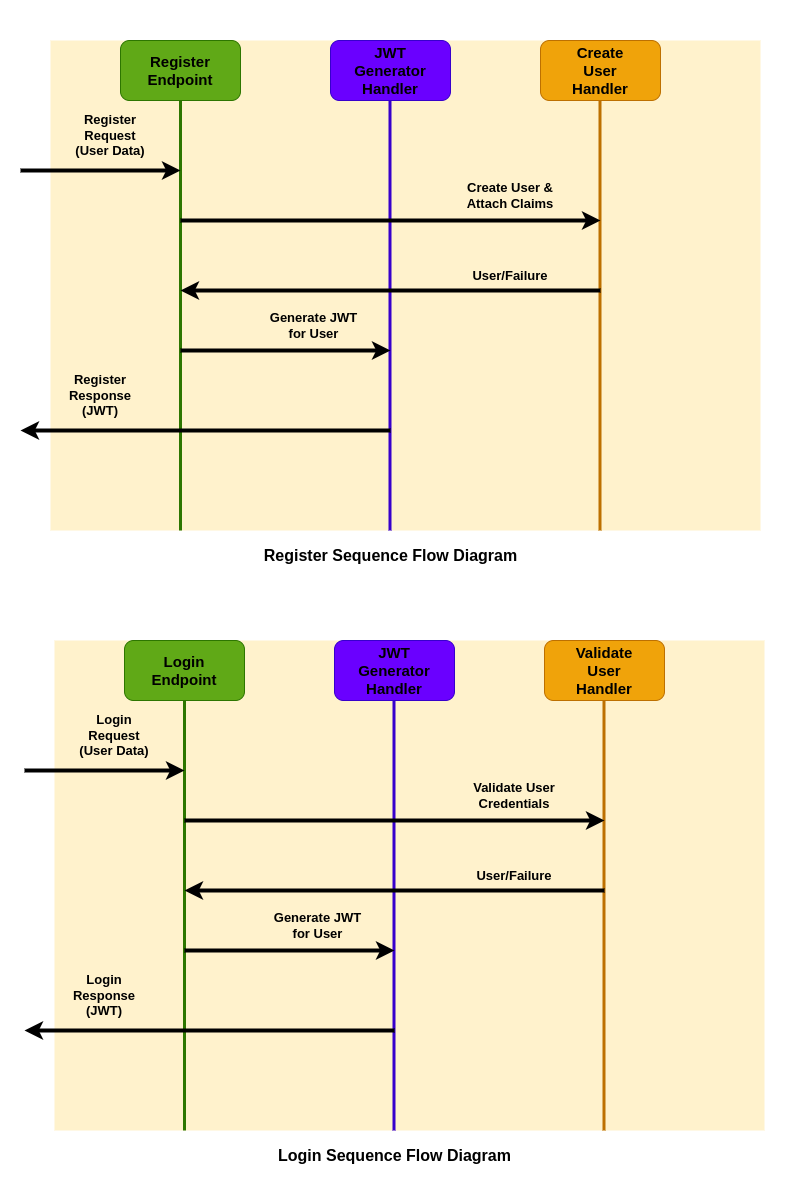

The diagram above was exported from draw.io. Its source (the exported page's mxGraphModel, read from the mxfile embedded in the PNG):
<mxGraphModel dx="1052" dy="652" grid="1" gridSize="10" guides="1" tooltips="1" connect="1" arrows="1" fold="1" page="1" pageScale="1" pageWidth="827" pageHeight="1169" math="0" shadow="0">
  <root>
    <mxCell id="0" />
    <mxCell id="1" parent="0" />
    <mxCell id="0W_0fvoJ7T5yg1cMuroy-47" value="" style="rounded=0;whiteSpace=wrap;html=1;strokeColor=none;" vertex="1" parent="1">
      <mxGeometry x="20" y="80" width="790" height="1180" as="geometry" />
    </mxCell>
    <mxCell id="0W_0fvoJ7T5yg1cMuroy-24" value="" style="group" vertex="1" connectable="0" parent="1">
      <mxGeometry x="40" y="120" width="740" height="530" as="geometry" />
    </mxCell>
    <mxCell id="0W_0fvoJ7T5yg1cMuroy-1" value="" style="rounded=0;whiteSpace=wrap;html=1;fillColor=#fff2cc;strokeColor=none;" vertex="1" parent="0W_0fvoJ7T5yg1cMuroy-24">
      <mxGeometry x="30" width="710" height="490" as="geometry" />
    </mxCell>
    <mxCell id="0W_0fvoJ7T5yg1cMuroy-2" value="" style="rounded=1;whiteSpace=wrap;html=1;fillColor=#60a917;strokeColor=#2D7600;fontColor=#ffffff;" vertex="1" parent="0W_0fvoJ7T5yg1cMuroy-24">
      <mxGeometry x="100" width="120" height="60" as="geometry" />
    </mxCell>
    <mxCell id="0W_0fvoJ7T5yg1cMuroy-3" value="" style="rounded=1;whiteSpace=wrap;html=1;fillColor=#f0a30a;strokeColor=#BD7000;fontColor=#000000;" vertex="1" parent="0W_0fvoJ7T5yg1cMuroy-24">
      <mxGeometry x="520" width="120" height="60" as="geometry" />
    </mxCell>
    <mxCell id="0W_0fvoJ7T5yg1cMuroy-4" value="" style="rounded=1;whiteSpace=wrap;html=1;fillColor=#6a00ff;strokeColor=#3700CC;fontColor=#ffffff;" vertex="1" parent="0W_0fvoJ7T5yg1cMuroy-24">
      <mxGeometry x="310" width="120" height="60" as="geometry" />
    </mxCell>
    <mxCell id="0W_0fvoJ7T5yg1cMuroy-6" value="&lt;font style=&quot;font-size: 15px;&quot;&gt;&lt;b&gt;Register Endpoint&lt;/b&gt;&lt;/font&gt;" style="text;html=1;strokeColor=none;fillColor=none;align=center;verticalAlign=middle;whiteSpace=wrap;rounded=0;" vertex="1" parent="0W_0fvoJ7T5yg1cMuroy-24">
      <mxGeometry x="130" y="15" width="60" height="30" as="geometry" />
    </mxCell>
    <mxCell id="0W_0fvoJ7T5yg1cMuroy-7" value="&lt;font style=&quot;font-size: 15px;&quot;&gt;&lt;b&gt;Create User&lt;br&gt;Handler&lt;/b&gt;&lt;/font&gt;" style="text;html=1;strokeColor=none;fillColor=none;align=center;verticalAlign=middle;whiteSpace=wrap;rounded=0;" vertex="1" parent="0W_0fvoJ7T5yg1cMuroy-24">
      <mxGeometry x="550" y="15" width="60" height="30" as="geometry" />
    </mxCell>
    <mxCell id="0W_0fvoJ7T5yg1cMuroy-8" value="&lt;font style=&quot;font-size: 15px;&quot;&gt;&lt;b&gt;JWT Generator Handler&lt;/b&gt;&lt;/font&gt;" style="text;html=1;strokeColor=none;fillColor=none;align=center;verticalAlign=middle;whiteSpace=wrap;rounded=0;" vertex="1" parent="0W_0fvoJ7T5yg1cMuroy-24">
      <mxGeometry x="340" y="15" width="60" height="30" as="geometry" />
    </mxCell>
    <mxCell id="0W_0fvoJ7T5yg1cMuroy-9" value="" style="endArrow=none;html=1;rounded=0;strokeWidth=3;entryX=0.5;entryY=1;entryDx=0;entryDy=0;fillColor=#60a917;strokeColor=#2D7600;" edge="1" parent="0W_0fvoJ7T5yg1cMuroy-24" target="0W_0fvoJ7T5yg1cMuroy-2">
      <mxGeometry width="50" height="50" relative="1" as="geometry">
        <mxPoint x="160" y="490" as="sourcePoint" />
        <mxPoint x="400" y="170" as="targetPoint" />
      </mxGeometry>
    </mxCell>
    <mxCell id="0W_0fvoJ7T5yg1cMuroy-10" value="" style="endArrow=none;html=1;rounded=0;strokeWidth=3;entryX=0.5;entryY=1;entryDx=0;entryDy=0;fillColor=#f0a30a;strokeColor=#BD7000;" edge="1" parent="0W_0fvoJ7T5yg1cMuroy-24">
      <mxGeometry width="50" height="50" relative="1" as="geometry">
        <mxPoint x="579.5" y="490" as="sourcePoint" />
        <mxPoint x="579.5" y="60" as="targetPoint" />
      </mxGeometry>
    </mxCell>
    <mxCell id="0W_0fvoJ7T5yg1cMuroy-11" value="" style="endArrow=none;html=1;rounded=0;strokeWidth=3;entryX=0.5;entryY=1;entryDx=0;entryDy=0;fillColor=#6a00ff;strokeColor=#3700CC;" edge="1" parent="0W_0fvoJ7T5yg1cMuroy-24">
      <mxGeometry width="50" height="50" relative="1" as="geometry">
        <mxPoint x="369.5" y="490" as="sourcePoint" />
        <mxPoint x="369.5" y="60" as="targetPoint" />
      </mxGeometry>
    </mxCell>
    <mxCell id="0W_0fvoJ7T5yg1cMuroy-12" value="" style="endArrow=classic;html=1;rounded=0;strokeWidth=4;fontSize=14;" edge="1" parent="0W_0fvoJ7T5yg1cMuroy-24">
      <mxGeometry relative="1" as="geometry">
        <mxPoint y="130" as="sourcePoint" />
        <mxPoint x="160" y="130" as="targetPoint" />
        <Array as="points" />
      </mxGeometry>
    </mxCell>
    <mxCell id="0W_0fvoJ7T5yg1cMuroy-14" value="&lt;b&gt;&lt;font style=&quot;font-size: 13px;&quot;&gt;Register Request (User Data)&lt;/font&gt;&lt;/b&gt;" style="text;html=1;strokeColor=none;fillColor=none;align=center;verticalAlign=middle;whiteSpace=wrap;rounded=0;" vertex="1" parent="0W_0fvoJ7T5yg1cMuroy-24">
      <mxGeometry x="50" y="80" width="80" height="30" as="geometry" />
    </mxCell>
    <mxCell id="0W_0fvoJ7T5yg1cMuroy-15" value="" style="endArrow=classic;html=1;rounded=0;strokeWidth=4;fontSize=14;" edge="1" parent="0W_0fvoJ7T5yg1cMuroy-24">
      <mxGeometry relative="1" as="geometry">
        <mxPoint x="370" y="390" as="sourcePoint" />
        <mxPoint y="390" as="targetPoint" />
        <Array as="points" />
      </mxGeometry>
    </mxCell>
    <mxCell id="0W_0fvoJ7T5yg1cMuroy-16" value="&lt;b&gt;&lt;font style=&quot;font-size: 13px;&quot;&gt;Register Response (JWT)&lt;/font&gt;&lt;/b&gt;" style="text;html=1;strokeColor=none;fillColor=none;align=center;verticalAlign=middle;whiteSpace=wrap;rounded=0;" vertex="1" parent="0W_0fvoJ7T5yg1cMuroy-24">
      <mxGeometry x="50" y="340" width="60" height="30" as="geometry" />
    </mxCell>
    <mxCell id="0W_0fvoJ7T5yg1cMuroy-17" value="" style="endArrow=classic;html=1;rounded=0;strokeWidth=4;fontSize=14;" edge="1" parent="0W_0fvoJ7T5yg1cMuroy-24">
      <mxGeometry relative="1" as="geometry">
        <mxPoint x="160" y="180" as="sourcePoint" />
        <mxPoint x="580" y="180" as="targetPoint" />
        <Array as="points" />
      </mxGeometry>
    </mxCell>
    <mxCell id="0W_0fvoJ7T5yg1cMuroy-18" value="&lt;span style=&quot;font-size: 13px;&quot;&gt;&lt;b&gt;Create User &amp;amp; Attach Claims&lt;/b&gt;&lt;/span&gt;" style="text;html=1;strokeColor=none;fillColor=none;align=center;verticalAlign=middle;whiteSpace=wrap;rounded=0;" vertex="1" parent="0W_0fvoJ7T5yg1cMuroy-24">
      <mxGeometry x="440" y="140" width="100" height="30" as="geometry" />
    </mxCell>
    <mxCell id="0W_0fvoJ7T5yg1cMuroy-19" value="&lt;b style=&quot;&quot;&gt;&lt;font style=&quot;font-size: 16px;&quot;&gt;Register Sequence Flow Diagram&lt;/font&gt;&lt;/b&gt;" style="text;html=1;strokeColor=none;fillColor=none;align=center;verticalAlign=middle;whiteSpace=wrap;rounded=0;" vertex="1" parent="0W_0fvoJ7T5yg1cMuroy-24">
      <mxGeometry x="241.5" y="500" width="257" height="30" as="geometry" />
    </mxCell>
    <mxCell id="0W_0fvoJ7T5yg1cMuroy-20" value="" style="endArrow=classic;html=1;rounded=0;strokeWidth=4;fontSize=14;" edge="1" parent="0W_0fvoJ7T5yg1cMuroy-24">
      <mxGeometry relative="1" as="geometry">
        <mxPoint x="580" y="250" as="sourcePoint" />
        <mxPoint x="160" y="250" as="targetPoint" />
        <Array as="points" />
      </mxGeometry>
    </mxCell>
    <mxCell id="0W_0fvoJ7T5yg1cMuroy-21" value="&lt;span style=&quot;font-size: 13px;&quot;&gt;&lt;b&gt;User/Failure&lt;/b&gt;&lt;/span&gt;" style="text;html=1;strokeColor=none;fillColor=none;align=center;verticalAlign=middle;whiteSpace=wrap;rounded=0;" vertex="1" parent="0W_0fvoJ7T5yg1cMuroy-24">
      <mxGeometry x="440" y="220" width="100" height="30" as="geometry" />
    </mxCell>
    <mxCell id="0W_0fvoJ7T5yg1cMuroy-22" value="" style="endArrow=classic;html=1;rounded=0;strokeWidth=4;fontSize=14;" edge="1" parent="0W_0fvoJ7T5yg1cMuroy-24">
      <mxGeometry relative="1" as="geometry">
        <mxPoint x="160" y="310" as="sourcePoint" />
        <mxPoint x="370" y="310" as="targetPoint" />
        <Array as="points" />
      </mxGeometry>
    </mxCell>
    <mxCell id="0W_0fvoJ7T5yg1cMuroy-23" value="&lt;b&gt;&lt;font style=&quot;font-size: 13px;&quot;&gt;Generate JWT for User&lt;/font&gt;&lt;/b&gt;" style="text;html=1;strokeColor=none;fillColor=none;align=center;verticalAlign=middle;whiteSpace=wrap;rounded=0;" vertex="1" parent="0W_0fvoJ7T5yg1cMuroy-24">
      <mxGeometry x="240" y="270" width="107" height="30" as="geometry" />
    </mxCell>
    <mxCell id="0W_0fvoJ7T5yg1cMuroy-25" value="" style="group" vertex="1" connectable="0" parent="1">
      <mxGeometry x="44" y="720" width="740" height="530" as="geometry" />
    </mxCell>
    <mxCell id="0W_0fvoJ7T5yg1cMuroy-26" value="" style="rounded=0;whiteSpace=wrap;html=1;fillColor=#fff2cc;strokeColor=none;" vertex="1" parent="0W_0fvoJ7T5yg1cMuroy-25">
      <mxGeometry x="30" width="710" height="490" as="geometry" />
    </mxCell>
    <mxCell id="0W_0fvoJ7T5yg1cMuroy-27" value="" style="rounded=1;whiteSpace=wrap;html=1;fillColor=#60a917;strokeColor=#2D7600;fontColor=#ffffff;" vertex="1" parent="0W_0fvoJ7T5yg1cMuroy-25">
      <mxGeometry x="100" width="120" height="60" as="geometry" />
    </mxCell>
    <mxCell id="0W_0fvoJ7T5yg1cMuroy-28" value="" style="rounded=1;whiteSpace=wrap;html=1;fillColor=#f0a30a;strokeColor=#BD7000;fontColor=#000000;" vertex="1" parent="0W_0fvoJ7T5yg1cMuroy-25">
      <mxGeometry x="520" width="120" height="60" as="geometry" />
    </mxCell>
    <mxCell id="0W_0fvoJ7T5yg1cMuroy-29" value="" style="rounded=1;whiteSpace=wrap;html=1;fillColor=#6a00ff;strokeColor=#3700CC;fontColor=#ffffff;" vertex="1" parent="0W_0fvoJ7T5yg1cMuroy-25">
      <mxGeometry x="310" width="120" height="60" as="geometry" />
    </mxCell>
    <mxCell id="0W_0fvoJ7T5yg1cMuroy-30" value="&lt;font style=&quot;font-size: 15px;&quot;&gt;&lt;b&gt;Login Endpoint&lt;/b&gt;&lt;/font&gt;" style="text;html=1;strokeColor=none;fillColor=none;align=center;verticalAlign=middle;whiteSpace=wrap;rounded=0;" vertex="1" parent="0W_0fvoJ7T5yg1cMuroy-25">
      <mxGeometry x="130" y="15" width="60" height="30" as="geometry" />
    </mxCell>
    <mxCell id="0W_0fvoJ7T5yg1cMuroy-31" value="&lt;font style=&quot;font-size: 15px;&quot;&gt;&lt;b&gt;Validate User Handler&lt;/b&gt;&lt;/font&gt;" style="text;html=1;strokeColor=none;fillColor=none;align=center;verticalAlign=middle;whiteSpace=wrap;rounded=0;" vertex="1" parent="0W_0fvoJ7T5yg1cMuroy-25">
      <mxGeometry x="550" y="15" width="60" height="30" as="geometry" />
    </mxCell>
    <mxCell id="0W_0fvoJ7T5yg1cMuroy-32" value="&lt;font style=&quot;font-size: 15px;&quot;&gt;&lt;b&gt;JWT Generator Handler&lt;/b&gt;&lt;/font&gt;" style="text;html=1;strokeColor=none;fillColor=none;align=center;verticalAlign=middle;whiteSpace=wrap;rounded=0;" vertex="1" parent="0W_0fvoJ7T5yg1cMuroy-25">
      <mxGeometry x="340" y="15" width="60" height="30" as="geometry" />
    </mxCell>
    <mxCell id="0W_0fvoJ7T5yg1cMuroy-33" value="" style="endArrow=none;html=1;rounded=0;strokeWidth=3;entryX=0.5;entryY=1;entryDx=0;entryDy=0;fillColor=#60a917;strokeColor=#2D7600;" edge="1" parent="0W_0fvoJ7T5yg1cMuroy-25" target="0W_0fvoJ7T5yg1cMuroy-27">
      <mxGeometry width="50" height="50" relative="1" as="geometry">
        <mxPoint x="160" y="490" as="sourcePoint" />
        <mxPoint x="400" y="170" as="targetPoint" />
      </mxGeometry>
    </mxCell>
    <mxCell id="0W_0fvoJ7T5yg1cMuroy-34" value="" style="endArrow=none;html=1;rounded=0;strokeWidth=3;entryX=0.5;entryY=1;entryDx=0;entryDy=0;fillColor=#f0a30a;strokeColor=#BD7000;" edge="1" parent="0W_0fvoJ7T5yg1cMuroy-25">
      <mxGeometry width="50" height="50" relative="1" as="geometry">
        <mxPoint x="579.5" y="490" as="sourcePoint" />
        <mxPoint x="579.5" y="60" as="targetPoint" />
      </mxGeometry>
    </mxCell>
    <mxCell id="0W_0fvoJ7T5yg1cMuroy-35" value="" style="endArrow=none;html=1;rounded=0;strokeWidth=3;entryX=0.5;entryY=1;entryDx=0;entryDy=0;fillColor=#6a00ff;strokeColor=#3700CC;" edge="1" parent="0W_0fvoJ7T5yg1cMuroy-25">
      <mxGeometry width="50" height="50" relative="1" as="geometry">
        <mxPoint x="369.5" y="490" as="sourcePoint" />
        <mxPoint x="369.5" y="60" as="targetPoint" />
      </mxGeometry>
    </mxCell>
    <mxCell id="0W_0fvoJ7T5yg1cMuroy-36" value="" style="endArrow=classic;html=1;rounded=0;strokeWidth=4;fontSize=14;" edge="1" parent="0W_0fvoJ7T5yg1cMuroy-25">
      <mxGeometry relative="1" as="geometry">
        <mxPoint y="130" as="sourcePoint" />
        <mxPoint x="160" y="130" as="targetPoint" />
        <Array as="points" />
      </mxGeometry>
    </mxCell>
    <mxCell id="0W_0fvoJ7T5yg1cMuroy-37" value="&lt;b&gt;&lt;font style=&quot;font-size: 13px;&quot;&gt;Login Request (User Data)&lt;/font&gt;&lt;/b&gt;" style="text;html=1;strokeColor=none;fillColor=none;align=center;verticalAlign=middle;whiteSpace=wrap;rounded=0;" vertex="1" parent="0W_0fvoJ7T5yg1cMuroy-25">
      <mxGeometry x="50" y="80" width="80" height="30" as="geometry" />
    </mxCell>
    <mxCell id="0W_0fvoJ7T5yg1cMuroy-38" value="" style="endArrow=classic;html=1;rounded=0;strokeWidth=4;fontSize=14;" edge="1" parent="0W_0fvoJ7T5yg1cMuroy-25">
      <mxGeometry relative="1" as="geometry">
        <mxPoint x="370" y="390" as="sourcePoint" />
        <mxPoint y="390" as="targetPoint" />
        <Array as="points" />
      </mxGeometry>
    </mxCell>
    <mxCell id="0W_0fvoJ7T5yg1cMuroy-39" value="&lt;b&gt;&lt;font style=&quot;font-size: 13px;&quot;&gt;Login Response (JWT)&lt;/font&gt;&lt;/b&gt;" style="text;html=1;strokeColor=none;fillColor=none;align=center;verticalAlign=middle;whiteSpace=wrap;rounded=0;" vertex="1" parent="0W_0fvoJ7T5yg1cMuroy-25">
      <mxGeometry x="50" y="340" width="60" height="30" as="geometry" />
    </mxCell>
    <mxCell id="0W_0fvoJ7T5yg1cMuroy-40" value="" style="endArrow=classic;html=1;rounded=0;strokeWidth=4;fontSize=14;" edge="1" parent="0W_0fvoJ7T5yg1cMuroy-25">
      <mxGeometry relative="1" as="geometry">
        <mxPoint x="160" y="180" as="sourcePoint" />
        <mxPoint x="580" y="180" as="targetPoint" />
        <Array as="points" />
      </mxGeometry>
    </mxCell>
    <mxCell id="0W_0fvoJ7T5yg1cMuroy-41" value="&lt;span style=&quot;font-size: 13px;&quot;&gt;&lt;b&gt;Validate User Credentials&lt;/b&gt;&lt;/span&gt;" style="text;html=1;strokeColor=none;fillColor=none;align=center;verticalAlign=middle;whiteSpace=wrap;rounded=0;" vertex="1" parent="0W_0fvoJ7T5yg1cMuroy-25">
      <mxGeometry x="440" y="140" width="100" height="30" as="geometry" />
    </mxCell>
    <mxCell id="0W_0fvoJ7T5yg1cMuroy-42" value="&lt;b style=&quot;&quot;&gt;&lt;font style=&quot;font-size: 16px;&quot;&gt;Login Sequence Flow Diagram&lt;/font&gt;&lt;/b&gt;" style="text;html=1;strokeColor=none;fillColor=none;align=center;verticalAlign=middle;whiteSpace=wrap;rounded=0;" vertex="1" parent="0W_0fvoJ7T5yg1cMuroy-25">
      <mxGeometry x="241.5" y="500" width="257" height="30" as="geometry" />
    </mxCell>
    <mxCell id="0W_0fvoJ7T5yg1cMuroy-43" value="" style="endArrow=classic;html=1;rounded=0;strokeWidth=4;fontSize=14;" edge="1" parent="0W_0fvoJ7T5yg1cMuroy-25">
      <mxGeometry relative="1" as="geometry">
        <mxPoint x="580" y="250" as="sourcePoint" />
        <mxPoint x="160" y="250" as="targetPoint" />
        <Array as="points" />
      </mxGeometry>
    </mxCell>
    <mxCell id="0W_0fvoJ7T5yg1cMuroy-44" value="&lt;span style=&quot;font-size: 13px;&quot;&gt;&lt;b&gt;User/Failure&lt;/b&gt;&lt;/span&gt;" style="text;html=1;strokeColor=none;fillColor=none;align=center;verticalAlign=middle;whiteSpace=wrap;rounded=0;" vertex="1" parent="0W_0fvoJ7T5yg1cMuroy-25">
      <mxGeometry x="440" y="220" width="100" height="30" as="geometry" />
    </mxCell>
    <mxCell id="0W_0fvoJ7T5yg1cMuroy-45" value="" style="endArrow=classic;html=1;rounded=0;strokeWidth=4;fontSize=14;" edge="1" parent="0W_0fvoJ7T5yg1cMuroy-25">
      <mxGeometry relative="1" as="geometry">
        <mxPoint x="160" y="310" as="sourcePoint" />
        <mxPoint x="370" y="310" as="targetPoint" />
        <Array as="points" />
      </mxGeometry>
    </mxCell>
    <mxCell id="0W_0fvoJ7T5yg1cMuroy-46" value="&lt;b&gt;&lt;font style=&quot;font-size: 13px;&quot;&gt;Generate JWT for User&lt;/font&gt;&lt;/b&gt;" style="text;html=1;strokeColor=none;fillColor=none;align=center;verticalAlign=middle;whiteSpace=wrap;rounded=0;" vertex="1" parent="0W_0fvoJ7T5yg1cMuroy-25">
      <mxGeometry x="240" y="270" width="107" height="30" as="geometry" />
    </mxCell>
  </root>
</mxGraphModel>